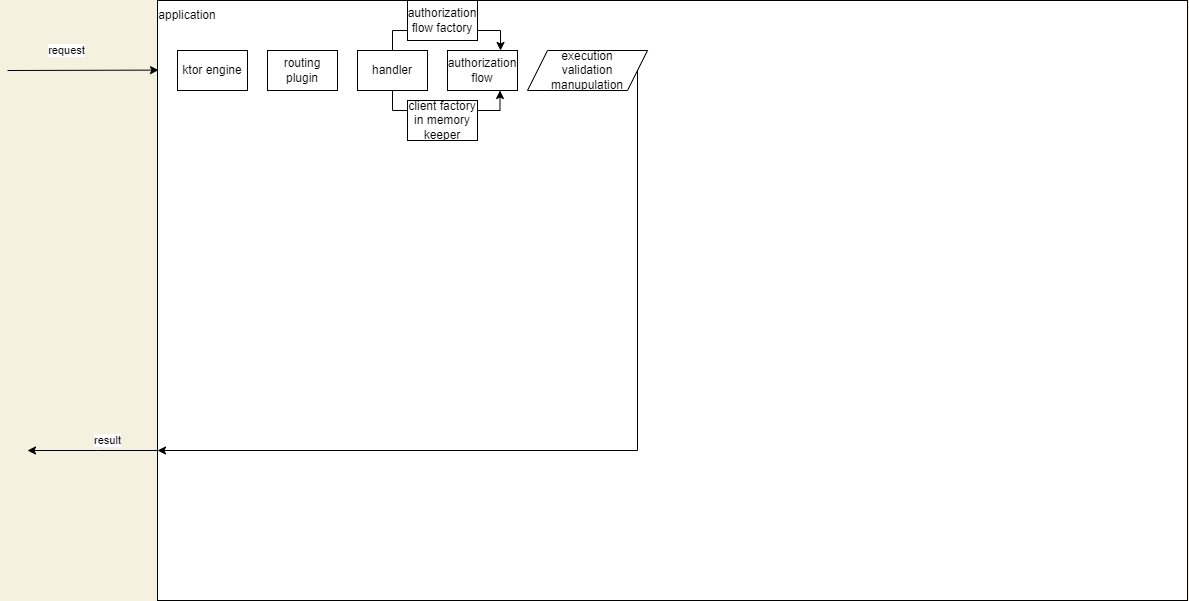

The diagram above was exported from draw.io. Its source (the exported page's mxGraphModel, read from the mxfile embedded in the PNG):
<mxGraphModel dx="676" dy="510" grid="1" gridSize="10" guides="1" tooltips="1" connect="1" arrows="1" fold="1" page="1" pageScale="1" pageWidth="1100" pageHeight="850" background="#F4F1DE" math="0" shadow="0">
  <root>
    <mxCell id="0" />
    <mxCell id="1" parent="0" />
    <mxCell id="344" value="result" style="edgeStyle=orthogonalEdgeStyle;rounded=0;orthogonalLoop=1;jettySize=auto;html=1;exitX=0;exitY=0.75;exitDx=0;exitDy=0;" parent="1" source="326" edge="1">
      <mxGeometry x="-0.2308" y="-10" relative="1" as="geometry">
        <mxPoint x="50" y="540" as="targetPoint" />
        <Array as="points">
          <mxPoint x="120" y="540" />
          <mxPoint x="120" y="540" />
        </Array>
        <mxPoint as="offset" />
      </mxGeometry>
    </mxCell>
    <mxCell id="326" value="" style="rounded=0;whiteSpace=wrap;html=1;" parent="1" vertex="1">
      <mxGeometry x="180" y="90" width="1030" height="600" as="geometry" />
    </mxCell>
    <mxCell id="327" value="application" style="text;html=1;strokeColor=none;fillColor=none;align=center;verticalAlign=middle;whiteSpace=wrap;rounded=0;" parent="1" vertex="1">
      <mxGeometry x="180" y="90" width="60" height="30" as="geometry" />
    </mxCell>
    <mxCell id="328" value="" style="endArrow=classic;html=1;rounded=0;entryX=0.001;entryY=0.116;entryDx=0;entryDy=0;entryPerimeter=0;" parent="1" target="326" edge="1">
      <mxGeometry width="50" height="50" relative="1" as="geometry">
        <mxPoint x="30" y="160" as="sourcePoint" />
        <mxPoint x="660" y="350" as="targetPoint" />
      </mxGeometry>
    </mxCell>
    <mxCell id="329" value="request" style="edgeLabel;html=1;align=center;verticalAlign=middle;resizable=0;points=[];" parent="328" vertex="1" connectable="0">
      <mxGeometry x="-0.2209" relative="1" as="geometry">
        <mxPoint y="-20" as="offset" />
      </mxGeometry>
    </mxCell>
    <mxCell id="330" value="ktor engine" style="rounded=0;whiteSpace=wrap;html=1;" parent="1" vertex="1">
      <mxGeometry x="200" y="140" width="70" height="40" as="geometry" />
    </mxCell>
    <mxCell id="331" value="routing plugin" style="rounded=0;whiteSpace=wrap;html=1;" parent="1" vertex="1">
      <mxGeometry x="290" y="140" width="70" height="40" as="geometry" />
    </mxCell>
    <mxCell id="335" style="edgeStyle=orthogonalEdgeStyle;rounded=0;orthogonalLoop=1;jettySize=auto;html=1;exitX=0.5;exitY=0;exitDx=0;exitDy=0;entryX=0.75;entryY=0;entryDx=0;entryDy=0;" parent="1" source="332" target="333" edge="1">
      <mxGeometry relative="1" as="geometry">
        <Array as="points">
          <mxPoint x="415" y="120" />
          <mxPoint x="523" y="120" />
          <mxPoint x="523" y="140" />
        </Array>
      </mxGeometry>
    </mxCell>
    <mxCell id="337" style="edgeStyle=orthogonalEdgeStyle;rounded=0;orthogonalLoop=1;jettySize=auto;html=1;exitX=0.5;exitY=1;exitDx=0;exitDy=0;entryX=0.75;entryY=1;entryDx=0;entryDy=0;" parent="1" source="332" target="333" edge="1">
      <mxGeometry relative="1" as="geometry" />
    </mxCell>
    <mxCell id="332" value="handler" style="rounded=0;whiteSpace=wrap;html=1;" parent="1" vertex="1">
      <mxGeometry x="380" y="140" width="70" height="40" as="geometry" />
    </mxCell>
    <mxCell id="333" value="authorization flow" style="rounded=0;whiteSpace=wrap;html=1;" parent="1" vertex="1">
      <mxGeometry x="470" y="140" width="70" height="40" as="geometry" />
    </mxCell>
    <mxCell id="334" value="authorization flow factory" style="rounded=0;whiteSpace=wrap;html=1;" parent="1" vertex="1">
      <mxGeometry x="430" y="90" width="70" height="40" as="geometry" />
    </mxCell>
    <mxCell id="336" value="client factory&lt;br&gt;in memory keeper" style="rounded=0;whiteSpace=wrap;html=1;" parent="1" vertex="1">
      <mxGeometry x="430" y="190" width="70" height="40" as="geometry" />
    </mxCell>
    <mxCell id="341" style="edgeStyle=orthogonalEdgeStyle;rounded=0;orthogonalLoop=1;jettySize=auto;html=1;exitX=1;exitY=0.5;exitDx=0;exitDy=0;entryX=0;entryY=0.75;entryDx=0;entryDy=0;" parent="1" source="340" target="326" edge="1">
      <mxGeometry relative="1" as="geometry">
        <Array as="points">
          <mxPoint x="660" y="540" />
        </Array>
      </mxGeometry>
    </mxCell>
    <mxCell id="340" value="execution&lt;br&gt;validation&lt;br&gt;manupulation" style="shape=parallelogram;perimeter=parallelogramPerimeter;whiteSpace=wrap;html=1;fixedSize=1;" parent="1" vertex="1">
      <mxGeometry x="550" y="140" width="120" height="40" as="geometry" />
    </mxCell>
  </root>
</mxGraphModel>